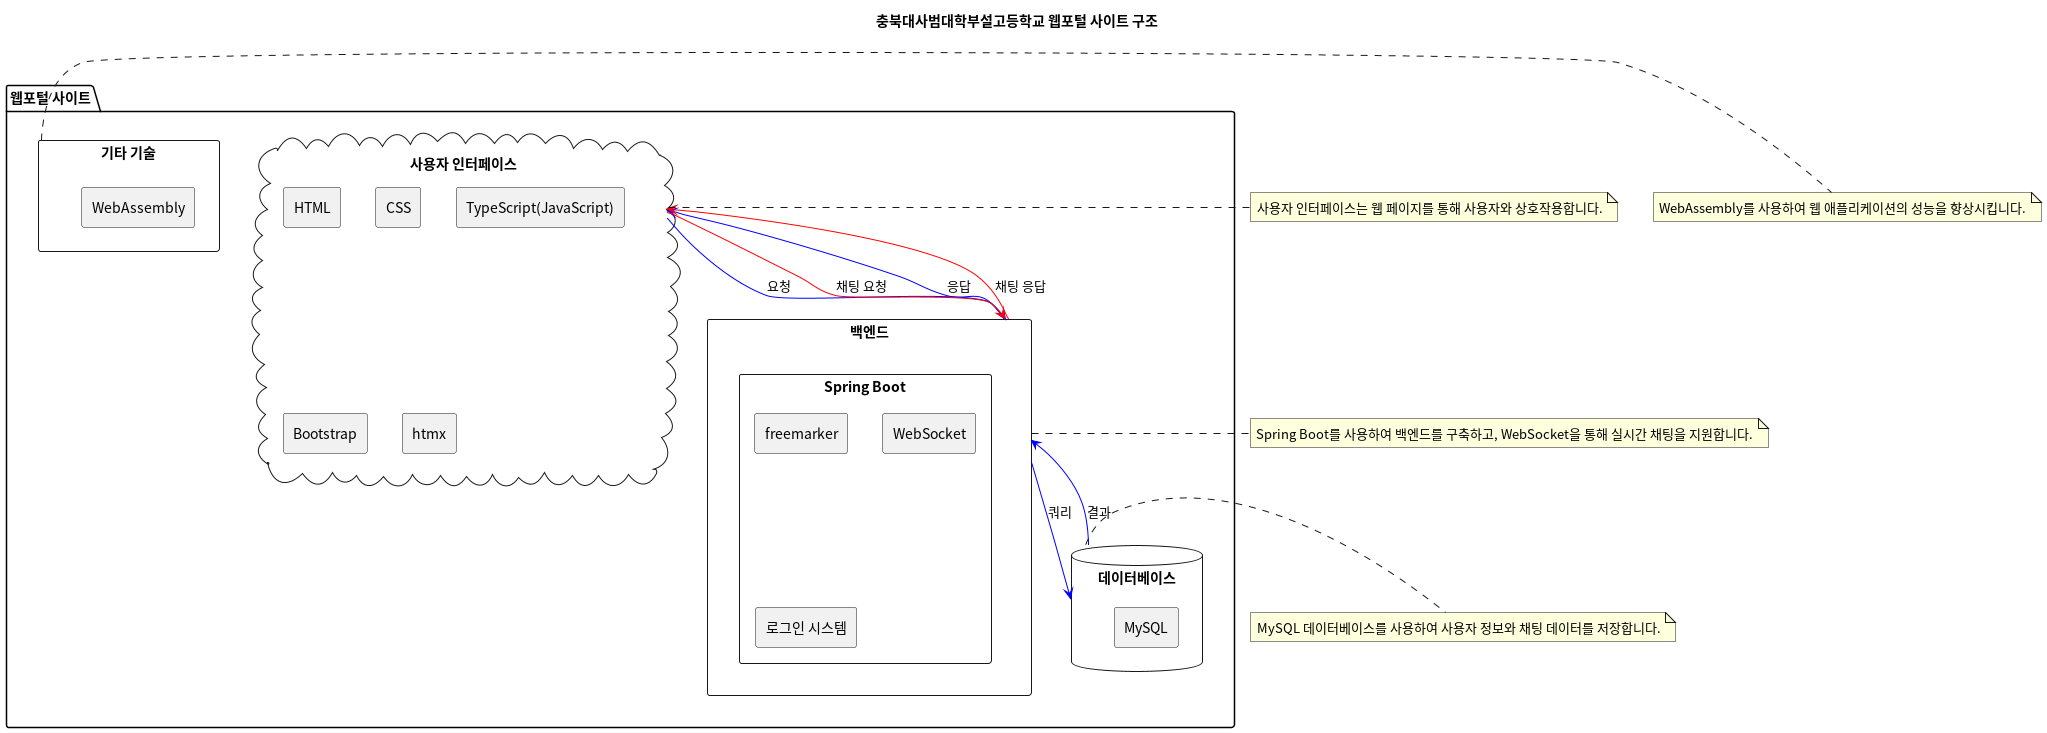

The diagram above was rendered by PlantUML. Its source (embedded in the PNG):
@startuml System
title 충북대사범대학부설고등학교 웹포털 사이트 구조

package "웹포털 사이트" {
    cloud "사용자 인터페이스" as UI {
        RECTANGLE "HTML"
        RECTANGLE "CSS"
        RECTANGLE "TypeScript(JavaScript)"
        RECTANGLE "Bootstrap"
        RECTANGLE "htmx"
    }

    rectangle "백엔드" as Backend {
        RECTANGLE "Spring Boot" {
            RECTANGLE "freemarker"
            RECTANGLE "WebSocket"
            RECTANGLE "로그인 시스템"
        }
    }

    database "데이터베이스" as Database {
        RECTANGLE "MySQL"
    }

    rectangle "기타 기술" as OtherTech {
        RECTANGLE "WebAssembly"
    }
}

UI -[#0000FF]-> Backend : 요청
Backend -[#0000FF]-> Database : 쿼리
Database -[#0000FF]-> Backend : 결과
Backend -[#0000FF]-> UI : 응답

UI -[#FF0000]-> Backend : 채팅 요청
Backend -[#FF0000]-> UI : 채팅 응답

note right of UI
   사용자 인터페이스는 웹 페이지를 통해 사용자와 상호작용합니다.
end note

note right of Backend
   Spring Boot를 사용하여 백엔드를 구축하고, WebSocket을 통해 실시간 채팅을 지원합니다.
end note

note right of Database
   MySQL 데이터베이스를 사용하여 사용자 정보와 채팅 데이터를 저장합니다.
end note

note right of OtherTech
   WebAssembly를 사용하여 웹 애플리케이션의 성능을 향상시킵니다.
end note
@enduml